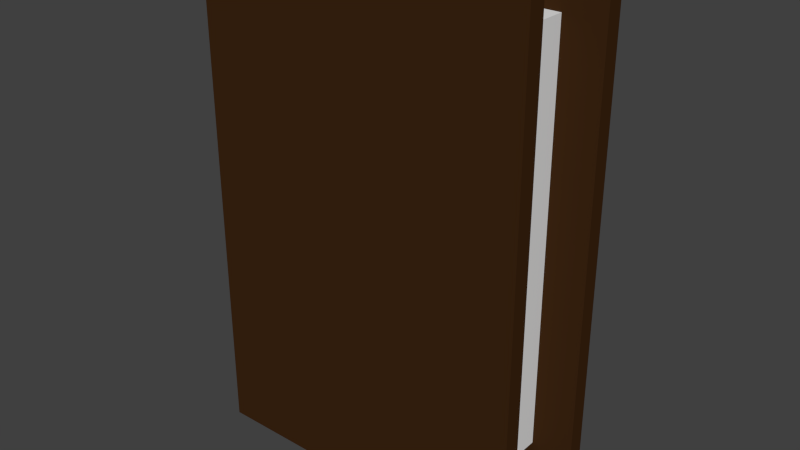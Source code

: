 # Source: mine_book_brown.blend  (saved by Blender 2.76.0; exported with 4.5.12 LTS)
import bpy
from mathutils import Matrix  # noqa: F401  (used for matrix-valued properties, if any)

bpy.ops.wm.read_factory_settings(use_empty=True)
scene = bpy.context.scene
scene.name = 'Scene'

# ---- collections
col_collection_1 = bpy.data.collections.new('Collection 1'); scene.collection.children.link(col_collection_1)

# ---- materials (node trees are filled in below, after node groups)
mat_material = bpy.data.materials.new('Material')
mat_material.alpha_threshold = 0.0
mat_material.roughness = 0.5
mat_material.line_color = (0.0, 0.0, 0.0, 1.0)
mat_material_001 = bpy.data.materials.new('Material.001')
mat_material_001.alpha_threshold = 0.0
mat_material_001.roughness = 0.5

# ---- material node trees
mat_material.use_nodes = True; mat_material.node_tree.nodes.clear()
_N = mat_material.node_tree.nodes; _L = mat_material.node_tree.links
n0 = _N.new('ShaderNodeOutputMaterial'); n0.name = 'Material Output'; n0.location = (300, 300)
n1 = _N.new('ShaderNodeBsdfDiffuse'); n1.name = 'Diffuse BSDF'; n1.location = (10, 300)
_L.new(n1.outputs[0], n0.inputs[0])
n0.is_active_output = True
mat_material_001.use_nodes = True; mat_material_001.node_tree.nodes.clear()
_N = mat_material_001.node_tree.nodes; _L = mat_material_001.node_tree.links
n0 = _N.new('ShaderNodeOutputMaterial'); n0.name = 'Material Output'; n0.location = (300, 300)
n1 = _N.new('ShaderNodeBsdfDiffuse'); n1.name = 'Diffuse BSDF'; n1.location = (10, 300)
n1.inputs[0].default_value = (0.04696, 0.01898, 0.006111, 1.0)
_L.new(n1.outputs[0], n0.inputs[0])
n0.is_active_output = True

# ---- world
world_world = bpy.data.worlds.new('World'); scene.world = world_world
world_world.color = (0.05088, 0.05088, 0.05088)
world_world.use_sun_shadow = False
world_world.sun_shadow_jitter_overblur = 0.0
world_world.cycles.sampling_method = 'MANUAL'
world_world.cycles.sample_map_resolution = 256

# ---- meshes
me_cube = bpy.data.meshes.new('Cube')
me_cube.from_pydata([(1.0, 1.0, -1.0), (1.0, -1.0, -1.0), (-1.0, -1.0, -1.0), (-1.0, 1.0, -1.0), (1.0, 1.0, 1.0), (1.0, -1.0, 1.0), (-1.0, -1.0, 1.0), (-1.0, 1.0, 1.0), (1.0, 0.7333, -1.0), (1.0, -0.7333, -1.0), (-1.0, -0.7333, -1.0), (-1.0, 0.7333, -1.0), (1.0, 0.7333, 1.0), (1.0, -0.7333, 1.0), (-1.0, -0.7333, 1.0), (-1.0, 0.7333, 1.0), (1.0, 0.7333, -0.8333), (1.0, -0.7333, -0.8333), (-0.75, -0.7333, -0.8333), (-0.75, 0.7333, -0.8333), (1.0, 0.7333, 0.8333), (1.0, -0.7333, 0.8333), (-0.75, -0.7333, 0.8333), (-0.75, 0.7333, 0.8333), (0.75, 0.7333, -1.0), (0.75, -0.7333, -1.0), (0.75, 0.7333, -0.8333), (0.75, -0.7333, -0.8333), (0.75, 0.7333, 1.0), (0.75, -0.7333, 1.0), (0.75, 0.7333, 0.8333), (0.75, -0.7333, 0.8333)], [], [(9, 1, 2, 10), (13, 14, 6, 5), (9, 13, 5, 1), (1, 5, 6, 2), (11, 15, 7, 3), (4, 0, 3, 7), (2, 6, 14, 10), (14, 13, 21, 22), (0, 4, 12, 8), (8, 12, 13, 9), (4, 7, 15, 12), (9, 10, 18, 17), (0, 8, 11, 3), (10, 14, 22, 18), (18, 22, 23, 19), (20, 23, 22, 21), (16, 17, 18, 19), (15, 11, 19, 23), (12, 20, 30, 28), (11, 8, 16, 19), (12, 15, 23, 20), (9, 17, 27, 25), (24, 25, 27, 26), (16, 8, 24, 26), (17, 16, 26, 27), (8, 9, 25, 24), (29, 28, 30, 31), (20, 21, 31, 30), (13, 12, 28, 29), (21, 13, 29, 31)])
me_cube.polygons.foreach_set('material_index', [1, 1, 1, 1, 1, 1, 1, 1, 1, 1, 1, 1, 1, 1, 0, 0, 0, 1, 1, 1, 1, 1, 1, 1, 1, 1, 1, 1, 1, 1])
me_cube.materials.append(mat_material)
me_cube.materials.append(mat_material_001)
me_cube.use_remesh_preserve_volume = False
me_cube.use_remesh_preserve_attributes = False
me_cube.use_mirror_vertex_groups = False
me_cube.update()

# ---- objects
ob_cube = bpy.data.objects.new('Cube', me_cube)

# ---- transforms, parenting, visibility, modifiers, constraints
ob_cube.location = (0.0, 0.0, 0.0)
ob_cube.scale = (-4.0, 1.5, -6.0)
ob_cube.lock_rotations_4d = False
ob_cube.empty_display_type = 'ARROWS'
ob_cube.lineart.crease_threshold = 0.0

# ---- collection membership
col_collection_1.objects.link(ob_cube)

# ---- scene / render settings (as saved in the file)
scene.frame_start = 1; scene.frame_end = 250; scene.frame_set(1)
scene.render.engine = 'CYCLES'
scene.render.resolution_percentage = 50
scene.render.dither_intensity = 0.0
scene.cycles.use_denoising = False
scene.cycles.samples = 10
scene.cycles.sampling_pattern = 'TABULATED_SOBOL'
scene.cycles.light_sampling_threshold = 0.0
scene.cycles.use_adaptive_sampling = False
scene.cycles.use_light_tree = False
scene.cycles.blur_glossy = 0.0
scene.cycles.pixel_filter_type = 'GAUSSIAN'
scene.cycles.sample_clamp_indirect = 0.0
scene.view_settings.view_transform = 'Standard'
bpy.context.view_layer.update()

# ---- added for rendering (the .blend has no active camera and no usable light): camera, sun
cam_auto = bpy.data.cameras.new('AutoCamera')
cam_auto.lens = 50.0
cam_auto.sensor_width = 36.0
cam_auto.clip_end = 1000.0
ob_auto_camera = bpy.data.objects.new('AutoCamera', cam_auto)
scene.collection.objects.link(ob_auto_camera)
ob_auto_camera.location = (13.6294, -16.3553, 10.9035)
ob_auto_camera.rotation_euler = (1.09748, -7.21219e-08, 0.694738)
scene.camera = ob_auto_camera
light_auto_sun = bpy.data.lights.new('AutoSun', 'SUN')
light_auto_sun.energy = 3.0
light_auto_sun.angle = 0.0523599
ob_auto_sun = bpy.data.objects.new('AutoSun', light_auto_sun)
scene.collection.objects.link(ob_auto_sun)
ob_auto_sun.rotation_euler = (0.872665, 0.174533, 0.523599)
bpy.context.view_layer.update()
